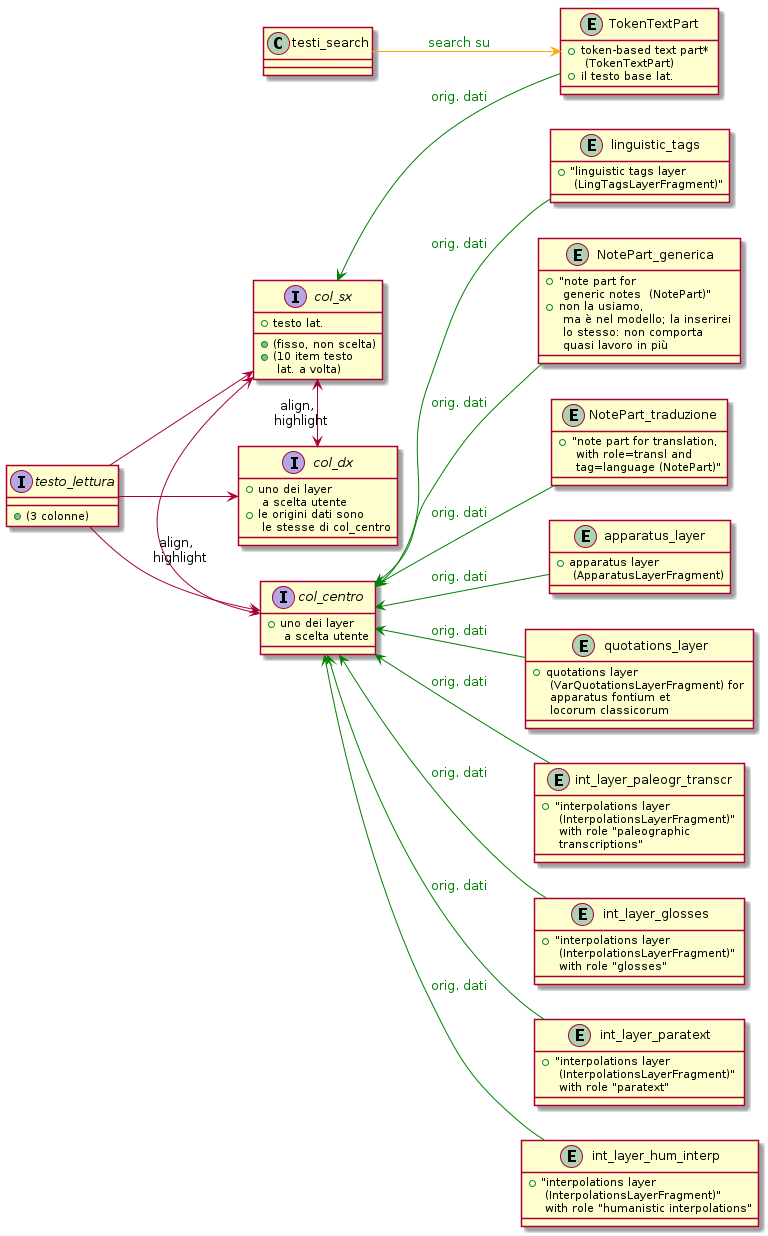

The diagram above was rendered by PlantUML. Its source (embedded in the PNG):
@startuml

left to right direction


interface testo_lettura {
    + (3 colonne)
}

testo_lettura --> col_sx
testo_lettura --> col_centro
testo_lettura --> col_dx



interface col_sx {
    + testo lat.
    + (fisso, non scelta)
    + (10 item testo \n lat. a volta)
}

entity TokenTextPart {
    + token-based text part* \n (TokenTextPart)
    + il testo base lat.
}
TokenTextPart -up-> col_sx  #text:green;line:green : orig. dati




interface col_centro {
    + uno dei layer \n a scelta utente
}

interface col_dx {
    + uno dei layer \n a scelta utente
    + le origini dati sono \n le stesse di col_centro
}

col_sx <-> col_centro : align, \n highlight
col_sx <->  col_dx : align, \n highlight



entity NotePart_generica {
    + "note part for \n generic notes  (NotePart)"
    + non la usiamo, \n ma è nel modello; la inserirei \n lo stesso: non comporta \n quasi lavoro in più
}
NotePart_generica -up-> col_centro  #text:green;line:green : orig. dati

entity NotePart_traduzione {
    + "note part for translation, \n with role=transl and \n tag=language (NotePart)"
}
NotePart_traduzione -up-> col_centro  #text:green;line:green : orig. dati


 
entity apparatus_layer {
    + apparatus layer \n (ApparatusLayerFragment)
}
apparatus_layer -up-> col_centro  #text:green;line:green : orig. dati


entity quotations_layer {
    + quotations layer \n (VarQuotationsLayerFragment) for \n apparatus fontium et \n locorum classicorum
}
quotations_layer -up-> col_centro  #text:green;line:green : orig. dati

entity int_layer_paleogr_transcr {
    + "interpolations layer \n (InterpolationsLayerFragment)" \n with role "paleographic \n transcriptions"
}
int_layer_paleogr_transcr -up-> col_centro  #text:green;line:green : orig. dati

entity int_layer_glosses {
    + "interpolations layer \n (InterpolationsLayerFragment)" \n with role "glosses"
}
int_layer_glosses -up-> col_centro  #text:green;line:green : orig. dati

entity int_layer_paratext {
    + "interpolations layer \n (InterpolationsLayerFragment)" \n with role "paratext"
}
int_layer_paratext -up-> col_centro  #text:green;line:green : orig. dati

entity int_layer_hum_interp {
    + "interpolations layer \n (InterpolationsLayerFragment)" \n with role "humanistic interpolations"
}
int_layer_hum_interp -up-> col_centro  #text:green;line:green : orig. dati

entity linguistic_tags {
    + "linguistic tags layer \n (LingTagsLayerFragment)"
}
linguistic_tags -up-> col_centro  #text:green;line:green : orig. dati




testi_search --> TokenTextPart #text:green;line:orange : search su

@enduml